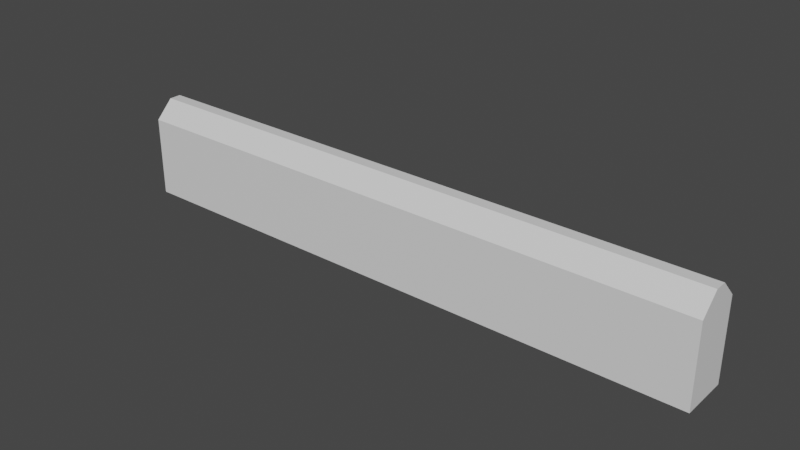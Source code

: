 # Source: Wall.blend  (saved by Blender 2.91.10; exported with 4.5.12 LTS)
import bpy
from mathutils import Matrix  # noqa: F401  (used for matrix-valued properties, if any)

bpy.ops.wm.read_factory_settings(use_empty=True)
scene = bpy.context.scene
scene.name = 'Scene'

# ---- collections
col_collection = bpy.data.collections.new('Collection'); scene.collection.children.link(col_collection)
col_mesh = bpy.data.collections.new('Mesh'); scene.collection.children.link(col_mesh)
col_rig = bpy.data.collections.new('Rig'); scene.collection.children.link(col_rig)
col_collision = bpy.data.collections.new('Collision'); scene.collection.children.link(col_collision)
col_extras = bpy.data.collections.new('Extras'); scene.collection.children.link(col_extras)

# ---- materials (node trees are filled in below, after node groups)
mat_wall = bpy.data.materials.new('Wall')
mat_wall.alpha_threshold = 0.0
mat_wall.use_transparent_shadow = False
mat_wall.line_color = (0.0, 0.0, 0.0, 1.0)
mat_wallglass = bpy.data.materials.new('WallGlass')
mat_wallglass.use_transparent_shadow = False

# ---- material node trees
mat_wall.use_nodes = True; mat_wall.node_tree.nodes.clear()
_N = mat_wall.node_tree.nodes; _L = mat_wall.node_tree.links
n0 = _N.new('ShaderNodeOutputMaterial'); n0.name = 'Material Output'; n0.location = (300, 300)
n1 = _N.new('ShaderNodeBsdfPrincipled'); n1.name = 'Principled BSDF'; n1.location = (10, 300)
n1.distribution = 'GGX'
n1.subsurface_method = 'BURLEY'
n1.inputs[2].default_value = 0.4
n1.inputs[3].default_value = 1.45
n1.inputs[27].default_value = (0.0, 0.0, 0.0, 1.0)
n1.inputs[28].default_value = 1.0
_L.new(n1.outputs[0], n0.inputs[0])
n0.is_active_output = True
mat_wallglass.use_nodes = True; mat_wallglass.node_tree.nodes.clear()
_N = mat_wallglass.node_tree.nodes; _L = mat_wallglass.node_tree.links
n0 = _N.new('ShaderNodeBsdfPrincipled'); n0.name = 'Principled BSDF'; n0.location = (10, 300)
n0.distribution = 'GGX'
n0.subsurface_method = 'BURLEY'
n0.inputs[3].default_value = 1.45
n0.inputs[27].default_value = (0.0, 0.0, 0.0, 1.0)
n0.inputs[28].default_value = 1.0
n1 = _N.new('ShaderNodeOutputMaterial'); n1.name = 'Material Output'; n1.location = (300, 300)
_L.new(n0.outputs[0], n1.inputs[0])
n1.is_active_output = True

# ---- world
world_world = bpy.data.worlds.new('World'); scene.world = world_world
world_world.use_nodes = True; world_world.node_tree.nodes.clear()
_N = world_world.node_tree.nodes; _L = world_world.node_tree.links
n0 = _N.new('ShaderNodeOutputWorld'); n0.name = 'World Output'; n0.location = (300, 300)
n1 = _N.new('ShaderNodeBackground'); n1.name = 'Background'; n1.location = (10, 300)
n1.inputs[0].default_value = (0.05088, 0.05088, 0.05088, 1.0)
_L.new(n1.outputs[0], n0.inputs[0])
n0.is_active_output = True
world_world.color = (0.05088, 0.05088, 0.05088)
world_world.use_sun_shadow = False
world_world.sun_shadow_jitter_overblur = 0.0

# ---- meshes
me_cube = bpy.data.meshes.new('Cube')
me_cube.from_pydata([(5.0, -0.4, 0.0), (-5.0, -0.4, 0.0), (5.0, 0.4, 0.0), (-5.0, 0.4, 0.0), (-5.0, -1.49e-07, 1.647), (5.0, 1.49e-07, 1.647), (5.0, -0.1, 1.647), (5.0, -0.4, 1.347), (-5.0, -0.4, 1.347), (-5.0, -0.1, 1.647), (5.0, 0.4, 1.347), (5.0, 0.1, 1.647), (-5.0, 0.1, 1.647), (-5.0, 0.4, 1.347)], [], [(1, 8, 9, 4, 12, 13, 3), (3, 13, 10, 2), (2, 0, 1, 3), (5, 11, 12, 4), (0, 7, 8, 1), (6, 5, 4, 9), (6, 9, 8, 7), (12, 11, 10, 13), (2, 10, 11, 5, 6, 7, 0)])
_uv = me_cube.uv_layers.new(name='UVMap')
_uv.uv.foreach_set('vector', [0.375, 0.75, 0.5943, 0.75, 0.625, 0.8438, 0.625, 0.875, 0.625, 0.9062, 0.5943, 1.0, 0.375, 1.0, 0.375, 0.0, 0.5943, 0.0, 0.5943, 0.25, 0.375, 0.25, 0.125, 0.5, 0.375, 0.5, 0.375, 0.75, 0.125, 0.75, 0.75, 0.5, 0.7812, 0.5, 0.7812, 0.75, 0.75, 0.75, 0.375, 0.5, 0.5943, 0.5, 0.5943, 0.75, 0.375, 0.75, 0.7188, 0.5, 0.75, 0.5, 0.75, 0.75, 0.7188, 0.75, 0.7188, 0.5, 0.7188, 0.75, 0.5943, 0.75, 0.5943, 0.5, 0.625, 0.0, 0.625, 0.25, 0.5943, 0.25, 0.5943, 0.0, 0.375, 0.25, 0.5943, 0.25, 0.625, 0.3438, 0.625, 0.375, 0.625, 0.4062, 0.5943, 0.5, 0.375, 0.5])
me_cube.materials.append(mat_wall)
me_cube.materials.append(mat_wallglass)
me_cube.use_remesh_preserve_volume = False
me_cube.use_remesh_preserve_attributes = False
me_cube.use_mirror_vertex_groups = False
me_cube.update()

# ---- objects
ob_wall = bpy.data.objects.new('Wall', me_cube)

# ---- transforms, parenting, visibility, modifiers, constraints
ob_wall.location = (0.0, 0.0, 0.0)
ob_wall.lock_rotations_4d = False
ob_wall.empty_display_type = 'ARROWS'
ob_wall.lineart.crease_threshold = 0.0

# ---- collection membership
col_collection.objects.link(ob_wall)

# ---- scene / render settings (as saved in the file)
scene.frame_start = 1; scene.frame_end = 250; scene.frame_set(1)
scene.render.engine = 'BLENDER_EEVEE_NEXT'
scene.cycles.use_denoising = False
scene.cycles.samples = 128
scene.cycles.sampling_pattern = 'TABULATED_SOBOL'
scene.cycles.use_adaptive_sampling = False
scene.cycles.use_light_tree = False
scene.view_settings.view_transform = 'Filmic'
bpy.context.view_layer.update()

# ---- added for rendering (the .blend has no active camera and no usable light): camera, sun
cam_auto = bpy.data.cameras.new('AutoCamera')
cam_auto.lens = 50.0
cam_auto.sensor_width = 36.0
cam_auto.clip_end = 1000.0
ob_auto_camera = bpy.data.objects.new('AutoCamera', cam_auto)
scene.collection.objects.link(ob_auto_camera)
ob_auto_camera.location = (9.40613, -11.2874, 8.34865)
ob_auto_camera.rotation_euler = (1.09748, -7.21219e-08, 0.694738)
scene.camera = ob_auto_camera
light_auto_sun = bpy.data.lights.new('AutoSun', 'SUN')
light_auto_sun.energy = 3.0
light_auto_sun.angle = 0.0523599
ob_auto_sun = bpy.data.objects.new('AutoSun', light_auto_sun)
scene.collection.objects.link(ob_auto_sun)
ob_auto_sun.rotation_euler = (0.872665, 0.174533, 0.523599)
bpy.context.view_layer.update()
